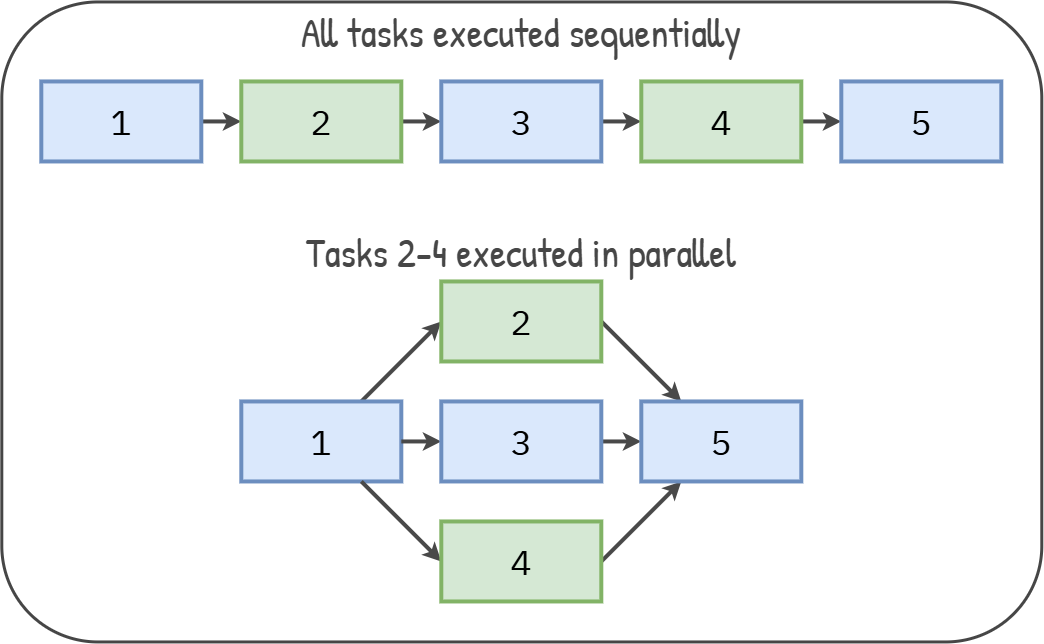

The diagram above was exported from draw.io. Its source (the exported page's mxGraphModel, read from the mxfile embedded in the PNG):
<mxGraphModel dx="1726" dy="1994" grid="1" gridSize="10" guides="1" tooltips="1" connect="1" arrows="1" fold="1" page="1" pageScale="1" pageWidth="1080" pageHeight="1950" background="light-dark(#FFFFFF,#FFFFFF)" math="0" shadow="0">
  <root>
    <mxCell id="0" />
    <mxCell id="1" parent="0" />
    <mxCell id="49" parent="1" style="rounded=1;whiteSpace=wrap;html=1;strokeColor=#464646;strokeWidth=3;fillColor=default;" value="" vertex="1">
      <mxGeometry height="640" width="1040" x="1160" y="840" as="geometry" />
    </mxCell>
    <mxCell id="QjMIcPNuG0PK62z5F5nK-59" edge="1" parent="1" source="WtG72A5a3baOP9QlYQtJ-96" style="edgeStyle=none;shape=connector;rounded=1;html=1;strokeColor=#494949;strokeWidth=4;align=center;verticalAlign=middle;fontFamily=Helvetica;fontSize=11;fontColor=#494949;labelBackgroundColor=default;endArrow=classic;" target="WtG72A5a3baOP9QlYQtJ-98" value="">
      <mxGeometry relative="1" as="geometry" />
    </mxCell>
    <mxCell id="WtG72A5a3baOP9QlYQtJ-96" parent="1" style="rounded=0;whiteSpace=wrap;html=1;fillColor=#dae8fc;strokeColor=#6c8ebf;strokeWidth=4;fontFamily=IBM Plex Mono;fontSource=https%3A%2F%2Ffonts.googleapis.com%2Fcss%3Ffamily%3DIBM%2BPlex%2BMono;fontSize=35;verticalAlign=middle;rotation=0;" value="1" vertex="1">
      <mxGeometry height="80" width="160" x="1200" y="920" as="geometry" />
    </mxCell>
    <mxCell id="QjMIcPNuG0PK62z5F5nK-60" edge="1" parent="1" source="WtG72A5a3baOP9QlYQtJ-98" style="edgeStyle=none;shape=connector;rounded=1;html=1;strokeColor=#494949;strokeWidth=4;align=center;verticalAlign=middle;fontFamily=Helvetica;fontSize=11;fontColor=#494949;labelBackgroundColor=default;endArrow=classic;" target="WtG72A5a3baOP9QlYQtJ-99" value="">
      <mxGeometry relative="1" as="geometry" />
    </mxCell>
    <mxCell id="WtG72A5a3baOP9QlYQtJ-98" parent="1" style="rounded=0;whiteSpace=wrap;html=1;fillColor=#d5e8d4;strokeColor=#82b366;strokeWidth=4;fontFamily=IBM Plex Mono;fontSource=https%3A%2F%2Ffonts.googleapis.com%2Fcss%3Ffamily%3DIBM%2BPlex%2BMono;fontSize=35;verticalAlign=middle;rotation=0;" value="2" vertex="1">
      <mxGeometry height="80" width="160" x="1400" y="920" as="geometry" />
    </mxCell>
    <mxCell id="QjMIcPNuG0PK62z5F5nK-61" edge="1" parent="1" source="WtG72A5a3baOP9QlYQtJ-99" style="edgeStyle=none;shape=connector;rounded=1;html=1;strokeColor=#494949;strokeWidth=4;align=center;verticalAlign=middle;fontFamily=Helvetica;fontSize=11;fontColor=#494949;labelBackgroundColor=default;endArrow=classic;" target="WtG72A5a3baOP9QlYQtJ-100" value="">
      <mxGeometry relative="1" as="geometry" />
    </mxCell>
    <mxCell id="WtG72A5a3baOP9QlYQtJ-99" parent="1" style="rounded=0;whiteSpace=wrap;html=1;fillColor=#dae8fc;strokeColor=#6c8ebf;strokeWidth=4;fontFamily=IBM Plex Mono;fontSource=https%3A%2F%2Ffonts.googleapis.com%2Fcss%3Ffamily%3DIBM%2BPlex%2BMono;fontSize=35;verticalAlign=middle;rotation=0;" value="3" vertex="1">
      <mxGeometry height="80" width="160" x="1600" y="920" as="geometry" />
    </mxCell>
    <mxCell id="QjMIcPNuG0PK62z5F5nK-62" edge="1" parent="1" source="WtG72A5a3baOP9QlYQtJ-100" style="edgeStyle=none;shape=connector;rounded=1;html=1;strokeColor=#494949;strokeWidth=4;align=center;verticalAlign=middle;fontFamily=Helvetica;fontSize=11;fontColor=#494949;labelBackgroundColor=default;endArrow=classic;" target="WtG72A5a3baOP9QlYQtJ-101" value="">
      <mxGeometry relative="1" as="geometry" />
    </mxCell>
    <mxCell id="WtG72A5a3baOP9QlYQtJ-100" parent="1" style="rounded=0;whiteSpace=wrap;html=1;fillColor=#d5e8d4;strokeColor=#82b366;strokeWidth=4;fontFamily=IBM Plex Mono;fontSource=https%3A%2F%2Ffonts.googleapis.com%2Fcss%3Ffamily%3DIBM%2BPlex%2BMono;fontSize=35;verticalAlign=middle;rotation=0;" value="4" vertex="1">
      <mxGeometry height="80" width="160" x="1800" y="920" as="geometry" />
    </mxCell>
    <mxCell id="WtG72A5a3baOP9QlYQtJ-101" parent="1" style="rounded=0;whiteSpace=wrap;html=1;fillColor=#dae8fc;strokeColor=#6c8ebf;strokeWidth=4;fontFamily=IBM Plex Mono;fontSource=https%3A%2F%2Ffonts.googleapis.com%2Fcss%3Ffamily%3DIBM%2BPlex%2BMono;fontSize=35;verticalAlign=middle;rotation=0;" value="5" vertex="1">
      <mxGeometry height="80" width="160" x="2000" y="920" as="geometry" />
    </mxCell>
    <mxCell id="QjMIcPNuG0PK62z5F5nK-63" edge="1" parent="1" source="QjMIcPNuG0PK62z5F5nK-64" style="edgeStyle=none;shape=connector;rounded=1;html=1;strokeColor=#494949;strokeWidth=4;align=center;verticalAlign=middle;fontFamily=Helvetica;fontSize=11;fontColor=#494949;labelBackgroundColor=default;endArrow=classic;exitX=0.75;exitY=0;exitDx=0;exitDy=0;entryX=0;entryY=0.5;entryDx=0;entryDy=0;" target="QjMIcPNuG0PK62z5F5nK-66" value="">
      <mxGeometry relative="1" as="geometry" />
    </mxCell>
    <mxCell id="QjMIcPNuG0PK62z5F5nK-64" parent="1" style="rounded=0;whiteSpace=wrap;html=1;fillColor=#dae8fc;strokeColor=#6c8ebf;strokeWidth=4;fontFamily=IBM Plex Mono;fontSource=https%3A%2F%2Ffonts.googleapis.com%2Fcss%3Ffamily%3DIBM%2BPlex%2BMono;fontSize=35;verticalAlign=middle;rotation=0;" value="1" vertex="1">
      <mxGeometry height="80" width="160" x="1400" y="1240" as="geometry" />
    </mxCell>
    <mxCell id="QjMIcPNuG0PK62z5F5nK-65" edge="1" parent="1" source="QjMIcPNuG0PK62z5F5nK-64" style="edgeStyle=none;shape=connector;rounded=1;html=1;strokeColor=#494949;strokeWidth=4;align=center;verticalAlign=middle;fontFamily=Helvetica;fontSize=11;fontColor=#494949;labelBackgroundColor=default;endArrow=classic;exitX=1;exitY=0.5;exitDx=0;exitDy=0;" target="QjMIcPNuG0PK62z5F5nK-68" value="">
      <mxGeometry relative="1" as="geometry" />
    </mxCell>
    <mxCell id="QjMIcPNuG0PK62z5F5nK-72" edge="1" parent="1" source="QjMIcPNuG0PK62z5F5nK-66" style="edgeStyle=none;shape=connector;rounded=1;html=1;entryX=0.25;entryY=0;entryDx=0;entryDy=0;strokeColor=#494949;strokeWidth=4;align=center;verticalAlign=middle;fontFamily=Helvetica;fontSize=11;fontColor=#494949;labelBackgroundColor=default;endArrow=classic;exitX=1;exitY=0.5;exitDx=0;exitDy=0;" target="QjMIcPNuG0PK62z5F5nK-71">
      <mxGeometry relative="1" as="geometry" />
    </mxCell>
    <mxCell id="QjMIcPNuG0PK62z5F5nK-66" parent="1" style="rounded=0;whiteSpace=wrap;html=1;fillColor=#d5e8d4;strokeColor=#82b366;strokeWidth=4;fontFamily=IBM Plex Mono;fontSource=https%3A%2F%2Ffonts.googleapis.com%2Fcss%3Ffamily%3DIBM%2BPlex%2BMono;fontSize=35;verticalAlign=middle;rotation=0;" value="2" vertex="1">
      <mxGeometry height="80" width="160" x="1600" y="1120" as="geometry" />
    </mxCell>
    <mxCell id="QjMIcPNuG0PK62z5F5nK-67" edge="1" parent="1" source="QjMIcPNuG0PK62z5F5nK-64" style="edgeStyle=none;shape=connector;rounded=1;html=1;strokeColor=#494949;strokeWidth=4;align=center;verticalAlign=middle;fontFamily=Helvetica;fontSize=11;fontColor=#494949;labelBackgroundColor=default;endArrow=classic;exitX=0.75;exitY=1;exitDx=0;exitDy=0;entryX=0;entryY=0.5;entryDx=0;entryDy=0;" target="QjMIcPNuG0PK62z5F5nK-70" value="">
      <mxGeometry relative="1" as="geometry" />
    </mxCell>
    <mxCell id="QjMIcPNuG0PK62z5F5nK-73" edge="1" parent="1" source="QjMIcPNuG0PK62z5F5nK-68" style="edgeStyle=none;shape=connector;rounded=1;html=1;strokeColor=#494949;strokeWidth=4;align=center;verticalAlign=middle;fontFamily=Helvetica;fontSize=11;fontColor=#494949;labelBackgroundColor=default;endArrow=classic;" target="QjMIcPNuG0PK62z5F5nK-71" value="">
      <mxGeometry relative="1" as="geometry" />
    </mxCell>
    <mxCell id="QjMIcPNuG0PK62z5F5nK-68" parent="1" style="rounded=0;whiteSpace=wrap;html=1;fillColor=#dae8fc;strokeColor=#6c8ebf;strokeWidth=4;fontFamily=IBM Plex Mono;fontSource=https%3A%2F%2Ffonts.googleapis.com%2Fcss%3Ffamily%3DIBM%2BPlex%2BMono;fontSize=35;verticalAlign=middle;rotation=0;" value="3" vertex="1">
      <mxGeometry height="80" width="160" x="1600" y="1240" as="geometry" />
    </mxCell>
    <mxCell id="QjMIcPNuG0PK62z5F5nK-69" edge="1" parent="1" source="QjMIcPNuG0PK62z5F5nK-70" style="edgeStyle=none;shape=connector;rounded=1;html=1;strokeColor=#494949;strokeWidth=4;align=center;verticalAlign=middle;fontFamily=Helvetica;fontSize=11;fontColor=#494949;labelBackgroundColor=default;endArrow=classic;exitX=1;exitY=0.5;exitDx=0;exitDy=0;entryX=0.25;entryY=1;entryDx=0;entryDy=0;" target="QjMIcPNuG0PK62z5F5nK-71" value="">
      <mxGeometry relative="1" as="geometry" />
    </mxCell>
    <mxCell id="QjMIcPNuG0PK62z5F5nK-70" parent="1" style="rounded=0;whiteSpace=wrap;html=1;fillColor=#d5e8d4;strokeColor=#82b366;strokeWidth=4;fontFamily=IBM Plex Mono;fontSource=https%3A%2F%2Ffonts.googleapis.com%2Fcss%3Ffamily%3DIBM%2BPlex%2BMono;fontSize=35;verticalAlign=middle;rotation=0;" value="4" vertex="1">
      <mxGeometry height="80" width="160" x="1600" y="1360" as="geometry" />
    </mxCell>
    <mxCell id="QjMIcPNuG0PK62z5F5nK-71" parent="1" style="rounded=0;whiteSpace=wrap;html=1;fillColor=#dae8fc;strokeColor=#6c8ebf;strokeWidth=4;fontFamily=IBM Plex Mono;fontSource=https%3A%2F%2Ffonts.googleapis.com%2Fcss%3Ffamily%3DIBM%2BPlex%2BMono;fontSize=35;verticalAlign=middle;rotation=0;" value="5" vertex="1">
      <mxGeometry height="80" width="160" x="1800" y="1240" as="geometry" />
    </mxCell>
    <mxCell id="QjMIcPNuG0PK62z5F5nK-74" parent="1" style="text;fontFamily=Patrick Hand;fontSource=https%3A%2F%2Ffonts.googleapis.com%2Fcss%3Ffamily%3DPatrick%2BHand;fontSize=40;whiteSpace=wrap;align=center;verticalAlign=middle;fontColor=light-dark(#464646,#FFFFFF);" value="All tasks executed sequentially" vertex="1">
      <mxGeometry height="60" width="760" x="1300" y="840" as="geometry" />
    </mxCell>
    <mxCell id="QjMIcPNuG0PK62z5F5nK-75" parent="1" style="text;fontFamily=Patrick Hand;fontSource=https%3A%2F%2Ffonts.googleapis.com%2Fcss%3Ffamily%3DPatrick%2BHand;fontSize=40;whiteSpace=wrap;align=center;verticalAlign=middle;fontColor=light-dark(#464646,#FFFFFF);" value="Tasks 2-4 executed in parallel" vertex="1">
      <mxGeometry height="60" width="760" x="1300" y="1060" as="geometry" />
    </mxCell>
  </root>
</mxGraphModel>